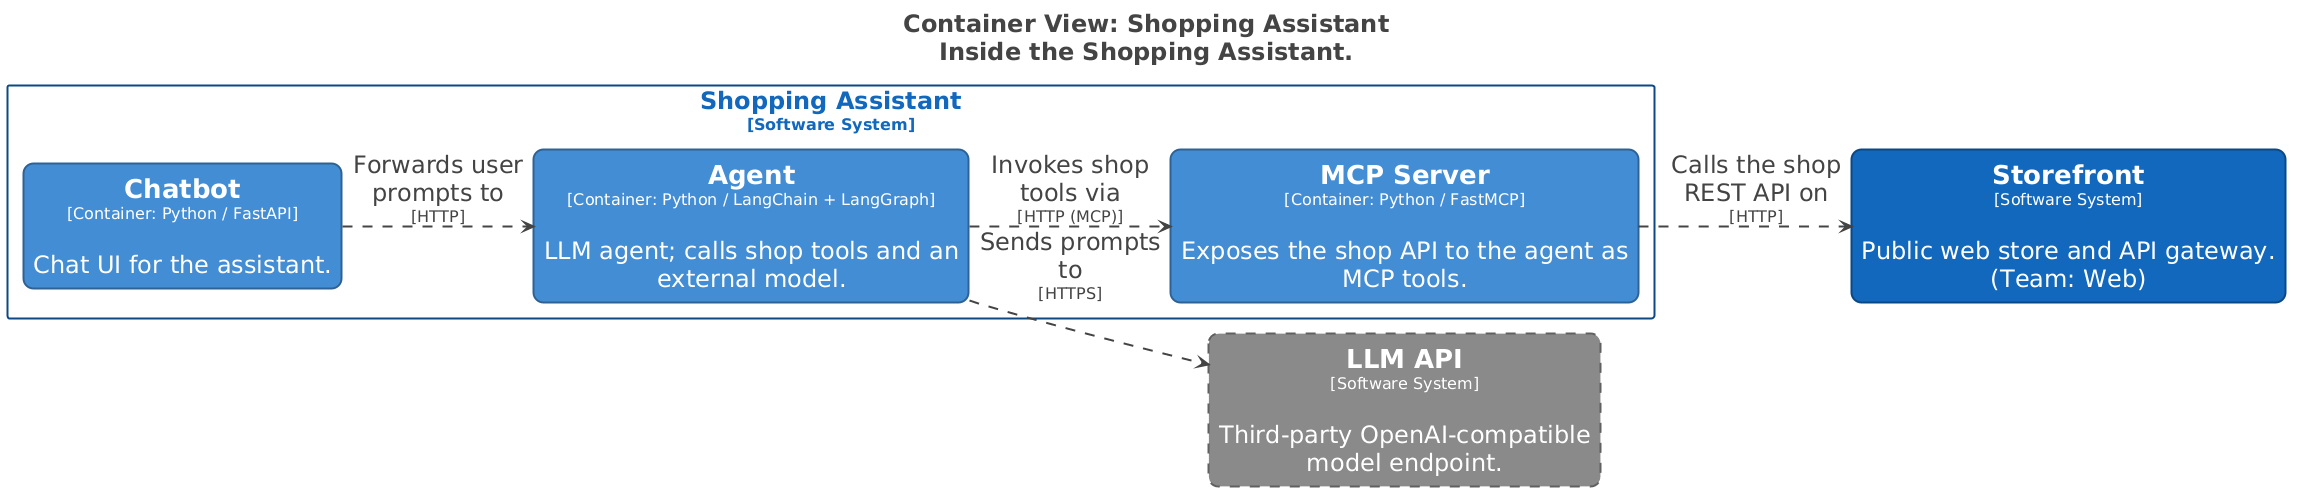

The diagram above was rendered by PlantUML. Its source (embedded in the PNG):
@startuml
title <size:24>Container View: Shopping Assistant</size>\n<size:24>Inside the Shopping Assistant.</size>

set separator none
left to right direction
skinparam ranksep 20
skinparam nodesep 5
hide stereotype

<style>
  root {
    BackgroundColor: #ffffff;
    FontColor: #444444;
  }
  // Element,Container
  .Element-RWxlbWVudCxDb250YWluZXI= {
    BackgroundColor: #438dd5;
    LineColor: #2e6295;
    LineStyle: 0;
    LineThickness: 2;
    RoundCorner: 20;
    FontColor: #ffffff;
    FontSize: 24;
    HorizontalAlignment: center;
    Shadowing: 0;
    MaximumWidth: 450;
  }
  // Element,Software System
  .Element-RWxlbWVudCxTb2Z0d2FyZSBTeXN0ZW0= {
    BackgroundColor: #1168bd;
    LineColor: #0b4884;
    LineStyle: 0;
    LineThickness: 2;
    RoundCorner: 20;
    FontColor: #ffffff;
    FontSize: 24;
    HorizontalAlignment: center;
    Shadowing: 0;
    MaximumWidth: 450;
  }
  // Element,Software System,External
  .Element-RWxlbWVudCxTb2Z0d2FyZSBTeXN0ZW0sRXh0ZXJuYWw= {
    BackgroundColor: #8a8a8a;
    LineColor: #606060;
    LineStyle: 10-10;
    LineThickness: 2;
    RoundCorner: 20;
    FontColor: #ffffff;
    FontSize: 24;
    HorizontalAlignment: center;
    Shadowing: 0;
    MaximumWidth: 450;
  }
  // Relationship
  .Relationship-UmVsYXRpb25zaGlw {
    LineThickness: 2;
    LineStyle: 10-10;
    LineColor: #444444;
    FontColor: #444444;
    FontSize: 24;
    MaximumWidth: 200;
  }
  // Shopping Assistant
  .Boundary-U2hvcHBpbmcgQXNzaXN0YW50 {
    BackgroundColor: #ffffff;
    LineColor: #0b4884;
    LineStyle: 0;
    LineThickness: 2;
    FontColor: #1168bd;
    FontSize: 24;
    HorizontalAlignment: center;
    Shadowing: 0;
  }
</style>

rectangle "==Storefront\n<size:16>[Software System]</size>\n\nPublic web store and API gateway. (Team: Web)" <<Element-RWxlbWVudCxTb2Z0d2FyZSBTeXN0ZW0=>> as Storefront
rectangle "==LLM API\n<size:16>[Software System]</size>\n\nThird-party OpenAI-compatible model endpoint." <<Element-RWxlbWVudCxTb2Z0d2FyZSBTeXN0ZW0sRXh0ZXJuYWw=>> as LLMAPI

rectangle "Shopping Assistant\n<size:16>[Software System]</size>" <<Boundary-U2hvcHBpbmcgQXNzaXN0YW50>> {
  rectangle "==Chatbot\n<size:16>[Container: Python / FastAPI]</size>\n\nChat UI for the assistant." <<Element-RWxlbWVudCxDb250YWluZXI=>> as ShoppingAssistant.Chatbot
  rectangle "==Agent\n<size:16>[Container: Python / LangChain + LangGraph]</size>\n\nLLM agent; calls shop tools and an external model." <<Element-RWxlbWVudCxDb250YWluZXI=>> as ShoppingAssistant.Agent
  rectangle "==MCP Server\n<size:16>[Container: Python / FastMCP]</size>\n\nExposes the shop API to the agent as MCP tools." <<Element-RWxlbWVudCxDb250YWluZXI=>> as ShoppingAssistant.MCPServer
}

ShoppingAssistant.Chatbot --> ShoppingAssistant.Agent <<Relationship-UmVsYXRpb25zaGlw>> : "Forwards user prompts to\n<size:16>[HTTP]</size>"
ShoppingAssistant.Agent --> ShoppingAssistant.MCPServer <<Relationship-UmVsYXRpb25zaGlw>> : "Invokes shop tools via\n<size:16>[HTTP (MCP)]</size>"
ShoppingAssistant.Agent --> LLMAPI <<Relationship-UmVsYXRpb25zaGlw>> : "Sends prompts to\n<size:16>[HTTPS]</size>"
ShoppingAssistant.MCPServer --> Storefront <<Relationship-UmVsYXRpb25zaGlw>> : "Calls the shop REST API on\n<size:16>[HTTP]</size>"

@enduml